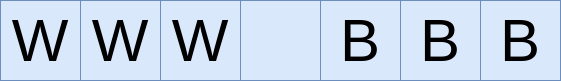

The diagram above was exported from draw.io. Its source (the exported page's mxGraphModel, read from the mxfile embedded in the PNG):
<mxGraphModel dx="1647" dy="937" grid="1" gridSize="10" guides="1" tooltips="1" connect="1" arrows="1" fold="1" page="1" pageScale="1" pageWidth="850" pageHeight="1100" math="0" shadow="0">
  <root>
    <mxCell id="0" />
    <mxCell id="1" parent="0" />
    <mxCell id="b_dL5MBrhsSSA5A3m_wb-1" value="&lt;span style=&quot;font-size: 60px;&quot;&gt;W&lt;/span&gt;" style="whiteSpace=wrap;html=1;aspect=fixed;fillColor=#dae8fc;strokeColor=#6c8ebf;" vertex="1" parent="1">
      <mxGeometry x="180" y="180" width="80" height="80" as="geometry" />
    </mxCell>
    <mxCell id="b_dL5MBrhsSSA5A3m_wb-2" value="&lt;span style=&quot;font-size: 60px;&quot;&gt;W&lt;/span&gt;" style="whiteSpace=wrap;html=1;aspect=fixed;fillColor=#dae8fc;strokeColor=#6c8ebf;" vertex="1" parent="1">
      <mxGeometry x="260" y="180" width="80" height="80" as="geometry" />
    </mxCell>
    <mxCell id="b_dL5MBrhsSSA5A3m_wb-3" value="&lt;span style=&quot;font-size: 60px;&quot;&gt;B&lt;/span&gt;" style="whiteSpace=wrap;html=1;aspect=fixed;fillColor=#dae8fc;strokeColor=#6c8ebf;" vertex="1" parent="1">
      <mxGeometry x="580" y="180" width="80" height="80" as="geometry" />
    </mxCell>
    <mxCell id="b_dL5MBrhsSSA5A3m_wb-4" value="&lt;span style=&quot;font-size: 60px;&quot;&gt;B&lt;/span&gt;" style="whiteSpace=wrap;html=1;aspect=fixed;fillColor=#dae8fc;strokeColor=#6c8ebf;" vertex="1" parent="1">
      <mxGeometry x="500" y="180" width="80" height="80" as="geometry" />
    </mxCell>
    <mxCell id="b_dL5MBrhsSSA5A3m_wb-5" value="" style="whiteSpace=wrap;html=1;aspect=fixed;fillColor=#dae8fc;strokeColor=#6c8ebf;" vertex="1" parent="1">
      <mxGeometry x="420" y="180" width="80" height="80" as="geometry" />
    </mxCell>
    <mxCell id="b_dL5MBrhsSSA5A3m_wb-6" value="&lt;span style=&quot;font-size: 60px;&quot;&gt;W&lt;/span&gt;" style="whiteSpace=wrap;html=1;aspect=fixed;fillColor=#dae8fc;strokeColor=#6c8ebf;" vertex="1" parent="1">
      <mxGeometry x="340" y="180" width="80" height="80" as="geometry" />
    </mxCell>
    <mxCell id="b_dL5MBrhsSSA5A3m_wb-7" value="&lt;span style=&quot;font-size: 60px;&quot;&gt;B&lt;/span&gt;" style="whiteSpace=wrap;html=1;aspect=fixed;fillColor=#dae8fc;strokeColor=#6c8ebf;" vertex="1" parent="1">
      <mxGeometry x="660" y="180" width="80" height="80" as="geometry" />
    </mxCell>
  </root>
</mxGraphModel>